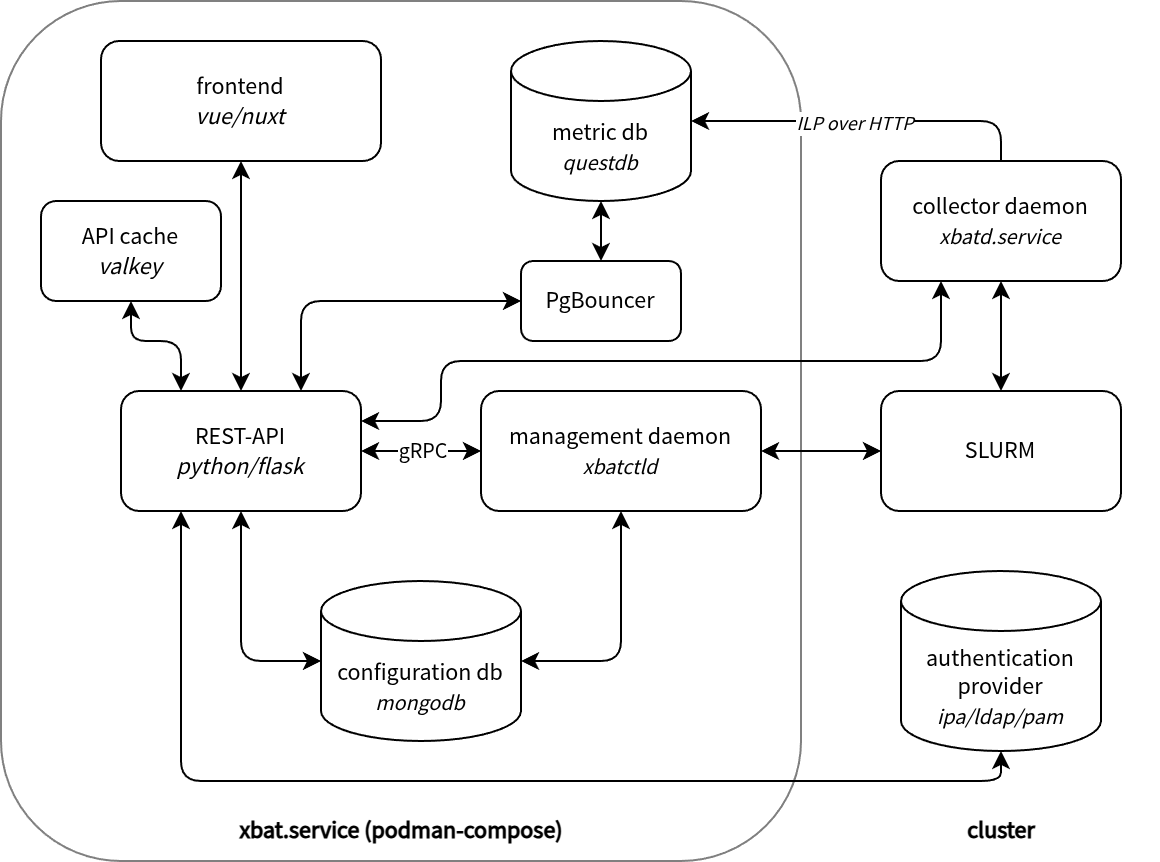

The diagram above was exported from draw.io. Its source (the exported page's mxGraphModel, read from the mxfile embedded in the PNG):
<mxGraphModel dx="601" dy="791" grid="1" gridSize="10" guides="1" tooltips="1" connect="1" arrows="1" fold="1" page="1" pageScale="1" pageWidth="827" pageHeight="1169" math="0" shadow="0">
  <root>
    <mxCell id="0" />
    <mxCell id="1" parent="0" />
    <mxCell id="kc6z2bnpnYVpmXzoFkT2-1" value="" style="whiteSpace=wrap;html=1;gradientColor=none;rounded=1;glass=0;shadow=0;fillColor=none;strokeColor=#808080;fontFamily=Source Sans Pro;fontSource=https%3A%2F%2Ffonts.googleapis.com%2Fcss%3Ffamily%3DSource%2BSans%2BPro;" parent="1" vertex="1">
      <mxGeometry x="1060" y="390" width="400" height="430" as="geometry" />
    </mxCell>
    <mxCell id="-paQqDpgB3S5DCqD18R3-3" value="" style="edgeStyle=orthogonalEdgeStyle;rounded=1;orthogonalLoop=1;jettySize=auto;html=1;startArrow=classic;startFill=1;curved=0;exitX=1;exitY=0.5;exitDx=0;exitDy=0;fontFamily=Source Sans Pro;fontSource=https%3A%2F%2Ffonts.googleapis.com%2Fcss%3Ffamily%3DSource%2BSans%2BPro;" parent="1" source="YzvmPax_LuIh6mEGtuuf-4" target="YzvmPax_LuIh6mEGtuuf-25" edge="1">
      <mxGeometry relative="1" as="geometry">
        <mxPoint x="1500" y="615" as="sourcePoint" />
      </mxGeometry>
    </mxCell>
    <mxCell id="YzvmPax_LuIh6mEGtuuf-4" value="management daemon&lt;div&gt;&lt;i&gt;&lt;font style=&quot;font-size: 11px;&quot;&gt;xbatctld&lt;/font&gt;&lt;/i&gt;&lt;/div&gt;" style="rounded=1;whiteSpace=wrap;html=1;fontFamily=Source Sans Pro;fontSource=https%3A%2F%2Ffonts.googleapis.com%2Fcss%3Ffamily%3DSource%2BSans%2BPro;" parent="1" vertex="1">
      <mxGeometry x="1300" y="585" width="140" height="60" as="geometry" />
    </mxCell>
    <mxCell id="YzvmPax_LuIh6mEGtuuf-5" value="REST-API&lt;div&gt;&lt;i&gt;python/flask&lt;/i&gt;&lt;/div&gt;" style="rounded=1;whiteSpace=wrap;html=1;fontFamily=Source Sans Pro;fontSource=https%3A%2F%2Ffonts.googleapis.com%2Fcss%3Ffamily%3DSource%2BSans%2BPro;" parent="1" vertex="1">
      <mxGeometry x="1120" y="585" width="120" height="60" as="geometry" />
    </mxCell>
    <mxCell id="YzvmPax_LuIh6mEGtuuf-6" value="frontend&lt;div&gt;&lt;i&gt;vue/nuxt&lt;/i&gt;&lt;/div&gt;" style="rounded=1;whiteSpace=wrap;html=1;fontFamily=Source Sans Pro;fontSource=https%3A%2F%2Ffonts.googleapis.com%2Fcss%3Ffamily%3DSource%2BSans%2BPro;" parent="1" vertex="1">
      <mxGeometry x="1110" y="410" width="140" height="60" as="geometry" />
    </mxCell>
    <mxCell id="YzvmPax_LuIh6mEGtuuf-7" value="&lt;div&gt;configuration db&lt;/div&gt;&lt;i&gt;&lt;font style=&quot;font-size: 11px;&quot;&gt;mongodb&lt;/font&gt;&lt;/i&gt;" style="shape=cylinder3;whiteSpace=wrap;html=1;boundedLbl=1;backgroundOutline=1;size=15;fontFamily=Source Sans Pro;fontSource=https%3A%2F%2Ffonts.googleapis.com%2Fcss%3Ffamily%3DSource%2BSans%2BPro;" parent="1" vertex="1">
      <mxGeometry x="1220" y="680" width="100" height="80" as="geometry" />
    </mxCell>
    <mxCell id="YzvmPax_LuIh6mEGtuuf-8" value="&lt;div&gt;authentication provider&lt;/div&gt;&lt;i&gt;&lt;font style=&quot;font-size: 11px;&quot;&gt;ipa/ldap/pam&lt;/font&gt;&lt;/i&gt;" style="shape=cylinder3;whiteSpace=wrap;html=1;boundedLbl=1;backgroundOutline=1;size=15;fontFamily=Source Sans Pro;fontSource=https%3A%2F%2Ffonts.googleapis.com%2Fcss%3Ffamily%3DSource%2BSans%2BPro;" parent="1" vertex="1">
      <mxGeometry x="1510" y="675" width="100" height="90" as="geometry" />
    </mxCell>
    <mxCell id="YzvmPax_LuIh6mEGtuuf-11" value="" style="endArrow=classic;html=1;fillColor=#f8cecc;strokeColor=#000000;exitX=0.5;exitY=1;exitDx=0;exitDy=0;entryX=0.5;entryY=0;entryDx=0;entryDy=0;startArrow=classic;startFill=1;fontFamily=Source Sans Pro;fontSource=https%3A%2F%2Ffonts.googleapis.com%2Fcss%3Ffamily%3DSource%2BSans%2BPro;" parent="1" source="YzvmPax_LuIh6mEGtuuf-6" target="YzvmPax_LuIh6mEGtuuf-5" edge="1">
      <mxGeometry width="50" height="50" relative="1" as="geometry">
        <mxPoint x="630" y="530" as="sourcePoint" />
        <mxPoint x="630" y="580" as="targetPoint" />
      </mxGeometry>
    </mxCell>
    <mxCell id="YzvmPax_LuIh6mEGtuuf-14" value="" style="endArrow=classic;html=1;exitX=0.25;exitY=1;exitDx=0;exitDy=0;startArrow=classic;startFill=1;fillColor=#f8cecc;strokeColor=#000000;entryX=0.5;entryY=1;entryDx=0;entryDy=0;entryPerimeter=0;rounded=1;fontFamily=Source Sans Pro;fontSource=https%3A%2F%2Ffonts.googleapis.com%2Fcss%3Ffamily%3DSource%2BSans%2BPro;" parent="1" source="YzvmPax_LuIh6mEGtuuf-5" target="YzvmPax_LuIh6mEGtuuf-8" edge="1">
      <mxGeometry width="50" height="50" relative="1" as="geometry">
        <mxPoint x="1010" y="640" as="sourcePoint" />
        <mxPoint x="1000" y="440" as="targetPoint" />
        <Array as="points">
          <mxPoint x="1150" y="780" />
          <mxPoint x="1560" y="780" />
        </Array>
      </mxGeometry>
    </mxCell>
    <mxCell id="YzvmPax_LuIh6mEGtuuf-16" value="" style="endArrow=classic;html=1;fillColor=#f8cecc;strokeColor=#000000;startArrow=classic;startFill=1;exitX=0;exitY=0.5;exitDx=0;exitDy=0;rounded=1;entryX=0.75;entryY=0;entryDx=0;entryDy=0;fontFamily=Source Sans Pro;fontSource=https%3A%2F%2Ffonts.googleapis.com%2Fcss%3Ffamily%3DSource%2BSans%2BPro;" parent="1" source="2CJcwxdmmQ7JbrqL4_cu-1" target="YzvmPax_LuIh6mEGtuuf-5" edge="1">
      <mxGeometry width="50" height="50" relative="1" as="geometry">
        <mxPoint x="1190" y="670" as="sourcePoint" />
        <mxPoint x="1260" y="580" as="targetPoint" />
        <Array as="points">
          <mxPoint x="1210" y="540" />
        </Array>
      </mxGeometry>
    </mxCell>
    <mxCell id="YzvmPax_LuIh6mEGtuuf-21" value="" style="endArrow=classic;html=1;rounded=1;entryX=0;entryY=0.5;entryDx=0;entryDy=0;exitX=1;exitY=0.5;exitDx=0;exitDy=0;fillColor=#0050ef;strokeColor=#000000;startArrow=classic;startFill=1;fontFamily=Source Sans Pro;fontSource=https%3A%2F%2Ffonts.googleapis.com%2Fcss%3Ffamily%3DSource%2BSans%2BPro;" parent="1" source="YzvmPax_LuIh6mEGtuuf-5" target="YzvmPax_LuIh6mEGtuuf-4" edge="1">
      <mxGeometry width="50" height="50" relative="1" as="geometry">
        <mxPoint x="920" y="660" as="sourcePoint" />
        <mxPoint x="970" y="610" as="targetPoint" />
      </mxGeometry>
    </mxCell>
    <mxCell id="kc6z2bnpnYVpmXzoFkT2-4" value="gRPC" style="edgeLabel;html=1;align=center;verticalAlign=middle;resizable=0;points=[];fontFamily=Source Sans Pro;fontSource=https%3A%2F%2Ffonts.googleapis.com%2Fcss%3Ffamily%3DSource%2BSans%2BPro;" parent="YzvmPax_LuIh6mEGtuuf-21" vertex="1" connectable="0">
      <mxGeometry x="0.0057" y="1" relative="1" as="geometry">
        <mxPoint as="offset" />
      </mxGeometry>
    </mxCell>
    <mxCell id="-paQqDpgB3S5DCqD18R3-4" value="" style="edgeStyle=orthogonalEdgeStyle;rounded=0;orthogonalLoop=1;jettySize=auto;html=1;startArrow=classic;startFill=1;entryX=0.5;entryY=1;entryDx=0;entryDy=0;fontFamily=Source Sans Pro;fontSource=https%3A%2F%2Ffonts.googleapis.com%2Fcss%3Ffamily%3DSource%2BSans%2BPro;" parent="1" source="YzvmPax_LuIh6mEGtuuf-25" target="YzvmPax_LuIh6mEGtuuf-30" edge="1">
      <mxGeometry relative="1" as="geometry">
        <mxPoint x="1570" y="530" as="targetPoint" />
      </mxGeometry>
    </mxCell>
    <mxCell id="YzvmPax_LuIh6mEGtuuf-25" value="SLURM" style="rounded=1;whiteSpace=wrap;html=1;fontFamily=Source Sans Pro;fontSource=https%3A%2F%2Ffonts.googleapis.com%2Fcss%3Ffamily%3DSource%2BSans%2BPro;" parent="1" vertex="1">
      <mxGeometry x="1500" y="585" width="120" height="60" as="geometry" />
    </mxCell>
    <mxCell id="YzvmPax_LuIh6mEGtuuf-30" value="&lt;div&gt;collector daemon&lt;/div&gt;&lt;i&gt;&lt;font style=&quot;font-size: 11px;&quot;&gt;xbatd.service&lt;/font&gt;&lt;/i&gt;" style="rounded=1;whiteSpace=wrap;html=1;fontFamily=Source Sans Pro;fontSource=https%3A%2F%2Ffonts.googleapis.com%2Fcss%3Ffamily%3DSource%2BSans%2BPro;" parent="1" vertex="1">
      <mxGeometry x="1500" y="470" width="120" height="60" as="geometry" />
    </mxCell>
    <mxCell id="YzvmPax_LuIh6mEGtuuf-57" value="xbat.service (podman-compose)" style="text;html=1;strokeColor=none;fillColor=none;align=center;verticalAlign=middle;whiteSpace=wrap;rounded=0;dashed=1;fontStyle=1;fontFamily=Source Sans Pro;fontSource=https%3A%2F%2Ffonts.googleapis.com%2Fcss%3Ffamily%3DSource%2BSans%2BPro;" parent="1" vertex="1">
      <mxGeometry x="1145.5" y="790" width="229" height="30" as="geometry" />
    </mxCell>
    <mxCell id="YzvmPax_LuIh6mEGtuuf-59" value="cluster" style="text;html=1;strokeColor=none;fillColor=none;align=center;verticalAlign=middle;whiteSpace=wrap;rounded=0;dashed=1;fontStyle=1;fontFamily=Source Sans Pro;fontSource=https%3A%2F%2Ffonts.googleapis.com%2Fcss%3Ffamily%3DSource%2BSans%2BPro;" parent="1" vertex="1">
      <mxGeometry x="1480.5" y="790" width="159" height="30" as="geometry" />
    </mxCell>
    <mxCell id="Mfz7QeMVmnoZuZplXCd4-3" value="" style="endArrow=none;html=1;fillColor=#f8cecc;strokeColor=#000000;startArrow=classic;startFill=1;exitX=1;exitY=0.5;exitDx=0;exitDy=0;exitPerimeter=0;rounded=1;endFill=0;entryX=0.5;entryY=0;entryDx=0;entryDy=0;fontFamily=Source Sans Pro;fontSource=https%3A%2F%2Ffonts.googleapis.com%2Fcss%3Ffamily%3DSource%2BSans%2BPro;" parent="1" source="Mfz7QeMVmnoZuZplXCd4-5" target="YzvmPax_LuIh6mEGtuuf-30" edge="1">
      <mxGeometry width="50" height="50" relative="1" as="geometry">
        <mxPoint x="1330" y="720" as="sourcePoint" />
        <mxPoint x="1790" y="530" as="targetPoint" />
        <Array as="points">
          <mxPoint x="1430" y="450" />
          <mxPoint x="1560" y="450" />
        </Array>
      </mxGeometry>
    </mxCell>
    <mxCell id="2CJcwxdmmQ7JbrqL4_cu-7" value="ILP over HTTP" style="edgeLabel;html=1;align=center;verticalAlign=middle;resizable=0;points=[];fontStyle=2;fontSize=10;fontFamily=Source Sans Pro;fontSource=https%3A%2F%2Ffonts.googleapis.com%2Fcss%3Ffamily%3DSource%2BSans%2BPro;" parent="Mfz7QeMVmnoZuZplXCd4-3" connectable="0" vertex="1">
      <mxGeometry x="-0.0784" y="2" relative="1" as="geometry">
        <mxPoint y="2" as="offset" />
      </mxGeometry>
    </mxCell>
    <mxCell id="Mfz7QeMVmnoZuZplXCd4-5" value="metric db&lt;div&gt;&lt;i&gt;&lt;font style=&quot;font-size: 11px;&quot;&gt;questdb&lt;/font&gt;&lt;/i&gt;&lt;/div&gt;" style="shape=cylinder3;whiteSpace=wrap;html=1;boundedLbl=1;backgroundOutline=1;size=15;fontFamily=Source Sans Pro;fontSource=https%3A%2F%2Ffonts.googleapis.com%2Fcss%3Ffamily%3DSource%2BSans%2BPro;" parent="1" vertex="1">
      <mxGeometry x="1315" y="410" width="90" height="80" as="geometry" />
    </mxCell>
    <mxCell id="Mfz7QeMVmnoZuZplXCd4-8" value="" style="endArrow=classic;startArrow=classic;html=1;rounded=1;entryX=1;entryY=0.5;entryDx=0;entryDy=0;entryPerimeter=0;exitX=0.5;exitY=1;exitDx=0;exitDy=0;fontFamily=Source Sans Pro;fontSource=https%3A%2F%2Ffonts.googleapis.com%2Fcss%3Ffamily%3DSource%2BSans%2BPro;" parent="1" source="YzvmPax_LuIh6mEGtuuf-4" target="YzvmPax_LuIh6mEGtuuf-7" edge="1">
      <mxGeometry width="50" height="50" relative="1" as="geometry">
        <mxPoint x="1450" y="600" as="sourcePoint" />
        <mxPoint x="1500" y="550" as="targetPoint" />
        <Array as="points">
          <mxPoint x="1370" y="720" />
        </Array>
      </mxGeometry>
    </mxCell>
    <mxCell id="Mfz7QeMVmnoZuZplXCd4-9" value="" style="endArrow=classic;startArrow=classic;html=1;rounded=1;entryX=0;entryY=0.5;entryDx=0;entryDy=0;entryPerimeter=0;exitX=0.5;exitY=1;exitDx=0;exitDy=0;fontFamily=Source Sans Pro;fontSource=https%3A%2F%2Ffonts.googleapis.com%2Fcss%3Ffamily%3DSource%2BSans%2BPro;" parent="1" source="YzvmPax_LuIh6mEGtuuf-5" target="YzvmPax_LuIh6mEGtuuf-7" edge="1">
      <mxGeometry width="50" height="50" relative="1" as="geometry">
        <mxPoint x="1360" y="650" as="sourcePoint" />
        <mxPoint x="1310" y="730" as="targetPoint" />
        <Array as="points">
          <mxPoint x="1180" y="720" />
        </Array>
      </mxGeometry>
    </mxCell>
    <mxCell id="2CJcwxdmmQ7JbrqL4_cu-2" value="" style="endArrow=classic;html=1;entryX=0.5;entryY=0;entryDx=0;entryDy=0;fillColor=#f8cecc;strokeColor=#000000;startArrow=classic;startFill=1;exitX=0.5;exitY=1;exitDx=0;exitDy=0;exitPerimeter=0;rounded=1;fontFamily=Source Sans Pro;fontSource=https%3A%2F%2Ffonts.googleapis.com%2Fcss%3Ffamily%3DSource%2BSans%2BPro;" parent="1" source="Mfz7QeMVmnoZuZplXCd4-5" target="2CJcwxdmmQ7JbrqL4_cu-1" edge="1">
      <mxGeometry width="50" height="50" relative="1" as="geometry">
        <mxPoint x="1360" y="480" as="sourcePoint" />
        <mxPoint x="1225" y="580" as="targetPoint" />
        <Array as="points">
          <mxPoint x="1360" y="500" />
        </Array>
      </mxGeometry>
    </mxCell>
    <mxCell id="2CJcwxdmmQ7JbrqL4_cu-1" value="PgBouncer" style="rounded=1;whiteSpace=wrap;html=1;fontFamily=Source Sans Pro;fontSource=https%3A%2F%2Ffonts.googleapis.com%2Fcss%3Ffamily%3DSource%2BSans%2BPro;" parent="1" vertex="1">
      <mxGeometry x="1320" y="520" width="80" height="40" as="geometry" />
    </mxCell>
    <mxCell id="2CJcwxdmmQ7JbrqL4_cu-3" value="API cache&lt;div&gt;&lt;i&gt;valkey&lt;/i&gt;&lt;/div&gt;" style="rounded=1;whiteSpace=wrap;html=1;fontFamily=Source Sans Pro;fontSource=https%3A%2F%2Ffonts.googleapis.com%2Fcss%3Ffamily%3DSource%2BSans%2BPro;" parent="1" vertex="1">
      <mxGeometry x="1080" y="490" width="90" height="50" as="geometry" />
    </mxCell>
    <mxCell id="2CJcwxdmmQ7JbrqL4_cu-4" value="" style="endArrow=classic;startArrow=classic;html=1;rounded=1;entryX=0.5;entryY=1;entryDx=0;entryDy=0;exitX=0.25;exitY=0;exitDx=0;exitDy=0;curved=0;fontFamily=Source Sans Pro;fontSource=https%3A%2F%2Ffonts.googleapis.com%2Fcss%3Ffamily%3DSource%2BSans%2BPro;" parent="1" source="YzvmPax_LuIh6mEGtuuf-5" target="2CJcwxdmmQ7JbrqL4_cu-3" edge="1">
      <mxGeometry width="50" height="50" relative="1" as="geometry">
        <mxPoint x="1330" y="600" as="sourcePoint" />
        <mxPoint x="1380" y="550" as="targetPoint" />
        <Array as="points">
          <mxPoint x="1150" y="560" />
          <mxPoint x="1125" y="560" />
        </Array>
      </mxGeometry>
    </mxCell>
    <mxCell id="2CJcwxdmmQ7JbrqL4_cu-6" value="" style="endArrow=classic;startArrow=classic;html=1;rounded=1;curved=0;exitX=1;exitY=0.25;exitDx=0;exitDy=0;entryX=0.25;entryY=1;entryDx=0;entryDy=0;fontFamily=Source Sans Pro;fontSource=https%3A%2F%2Ffonts.googleapis.com%2Fcss%3Ffamily%3DSource%2BSans%2BPro;" parent="1" source="YzvmPax_LuIh6mEGtuuf-5" target="YzvmPax_LuIh6mEGtuuf-30" edge="1">
      <mxGeometry width="50" height="50" relative="1" as="geometry">
        <mxPoint x="1260" y="600" as="sourcePoint" />
        <mxPoint x="1550" y="560" as="targetPoint" />
        <Array as="points">
          <mxPoint x="1280" y="600" />
          <mxPoint x="1280" y="570" />
          <mxPoint x="1530" y="570" />
        </Array>
      </mxGeometry>
    </mxCell>
  </root>
</mxGraphModel>